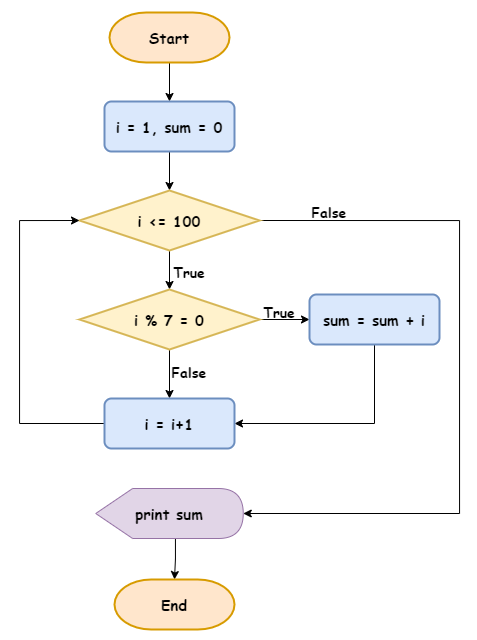

The diagram above was exported from draw.io. Its source (the exported page's mxGraphModel, read from the mxfile embedded in the PNG):
<mxGraphModel dx="1221" dy="681" grid="1" gridSize="10" guides="1" tooltips="1" connect="1" arrows="1" fold="1" page="1" pageScale="1" pageWidth="827" pageHeight="1169" math="0" shadow="0">
  <root>
    <mxCell id="WIyWlLk6GJQsqaUBKTNV-0" />
    <mxCell id="WIyWlLk6GJQsqaUBKTNV-1" parent="WIyWlLk6GJQsqaUBKTNV-0" />
    <mxCell id="V7-DAq7K5YZmPO4Xpan6-10" style="edgeStyle=orthogonalEdgeStyle;rounded=0;orthogonalLoop=1;jettySize=auto;html=1;exitX=0.5;exitY=1;exitDx=0;exitDy=0;exitPerimeter=0;entryX=0.5;entryY=0;entryDx=0;entryDy=0;fontFamily=Comic Sans MS;fontSize=15;" edge="1" parent="WIyWlLk6GJQsqaUBKTNV-1" source="V7-DAq7K5YZmPO4Xpan6-0" target="V7-DAq7K5YZmPO4Xpan6-1">
      <mxGeometry relative="1" as="geometry" />
    </mxCell>
    <mxCell id="V7-DAq7K5YZmPO4Xpan6-0" value="&lt;b&gt;Start&lt;/b&gt;" style="strokeWidth=2;html=1;shape=mxgraph.flowchart.terminator;whiteSpace=wrap;fillColor=#ffe6cc;strokeColor=#d79b00;fontFamily=Comic Sans MS;fontSize=15;" vertex="1" parent="WIyWlLk6GJQsqaUBKTNV-1">
      <mxGeometry x="240" y="240" width="120" height="50" as="geometry" />
    </mxCell>
    <mxCell id="V7-DAq7K5YZmPO4Xpan6-11" style="edgeStyle=orthogonalEdgeStyle;rounded=0;orthogonalLoop=1;jettySize=auto;html=1;exitX=0.5;exitY=1;exitDx=0;exitDy=0;entryX=0.5;entryY=0;entryDx=0;entryDy=0;entryPerimeter=0;fontFamily=Comic Sans MS;fontSize=15;" edge="1" parent="WIyWlLk6GJQsqaUBKTNV-1" source="V7-DAq7K5YZmPO4Xpan6-1" target="V7-DAq7K5YZmPO4Xpan6-2">
      <mxGeometry relative="1" as="geometry" />
    </mxCell>
    <mxCell id="V7-DAq7K5YZmPO4Xpan6-1" value="i = 1, sum = 0" style="rounded=1;whiteSpace=wrap;html=1;absoluteArcSize=1;arcSize=14;strokeWidth=2;fontFamily=Comic Sans MS;fontSize=15;fillColor=#dae8fc;strokeColor=#6c8ebf;fontStyle=1" vertex="1" parent="WIyWlLk6GJQsqaUBKTNV-1">
      <mxGeometry x="235" y="329" width="130" height="50" as="geometry" />
    </mxCell>
    <mxCell id="V7-DAq7K5YZmPO4Xpan6-14" style="edgeStyle=orthogonalEdgeStyle;rounded=0;orthogonalLoop=1;jettySize=auto;html=1;exitX=0.5;exitY=1;exitDx=0;exitDy=0;exitPerimeter=0;entryX=0.5;entryY=0;entryDx=0;entryDy=0;entryPerimeter=0;fontFamily=Comic Sans MS;fontSize=15;" edge="1" parent="WIyWlLk6GJQsqaUBKTNV-1" source="V7-DAq7K5YZmPO4Xpan6-2" target="V7-DAq7K5YZmPO4Xpan6-3">
      <mxGeometry relative="1" as="geometry" />
    </mxCell>
    <mxCell id="V7-DAq7K5YZmPO4Xpan6-19" style="edgeStyle=orthogonalEdgeStyle;rounded=0;orthogonalLoop=1;jettySize=auto;html=1;exitX=1;exitY=0.5;exitDx=0;exitDy=0;exitPerimeter=0;entryX=1;entryY=0.5;entryDx=0;entryDy=0;entryPerimeter=0;fontFamily=Comic Sans MS;fontSize=15;" edge="1" parent="WIyWlLk6GJQsqaUBKTNV-1" source="V7-DAq7K5YZmPO4Xpan6-2" target="V7-DAq7K5YZmPO4Xpan6-6">
      <mxGeometry relative="1" as="geometry">
        <Array as="points">
          <mxPoint x="590" y="448" />
          <mxPoint x="590" y="741" />
        </Array>
      </mxGeometry>
    </mxCell>
    <mxCell id="V7-DAq7K5YZmPO4Xpan6-2" value="i &amp;lt;= 100" style="strokeWidth=2;html=1;shape=mxgraph.flowchart.decision;whiteSpace=wrap;fontFamily=Comic Sans MS;fontSize=15;fillColor=#fff2cc;strokeColor=#d6b656;fontStyle=1" vertex="1" parent="WIyWlLk6GJQsqaUBKTNV-1">
      <mxGeometry x="210" y="418" width="180" height="60" as="geometry" />
    </mxCell>
    <mxCell id="V7-DAq7K5YZmPO4Xpan6-15" style="edgeStyle=orthogonalEdgeStyle;rounded=0;orthogonalLoop=1;jettySize=auto;html=1;exitX=1;exitY=0.5;exitDx=0;exitDy=0;exitPerimeter=0;fontFamily=Comic Sans MS;fontSize=15;" edge="1" parent="WIyWlLk6GJQsqaUBKTNV-1" source="V7-DAq7K5YZmPO4Xpan6-3" target="V7-DAq7K5YZmPO4Xpan6-4">
      <mxGeometry relative="1" as="geometry" />
    </mxCell>
    <mxCell id="V7-DAq7K5YZmPO4Xpan6-17" style="edgeStyle=orthogonalEdgeStyle;rounded=0;orthogonalLoop=1;jettySize=auto;html=1;exitX=0.5;exitY=1;exitDx=0;exitDy=0;exitPerimeter=0;entryX=0.5;entryY=0;entryDx=0;entryDy=0;fontFamily=Comic Sans MS;fontSize=15;" edge="1" parent="WIyWlLk6GJQsqaUBKTNV-1" source="V7-DAq7K5YZmPO4Xpan6-3" target="V7-DAq7K5YZmPO4Xpan6-5">
      <mxGeometry relative="1" as="geometry" />
    </mxCell>
    <mxCell id="V7-DAq7K5YZmPO4Xpan6-3" value="i % 7 = 0" style="strokeWidth=2;html=1;shape=mxgraph.flowchart.decision;whiteSpace=wrap;fontFamily=Comic Sans MS;fontSize=15;fillColor=#fff2cc;strokeColor=#d6b656;fontStyle=1" vertex="1" parent="WIyWlLk6GJQsqaUBKTNV-1">
      <mxGeometry x="210" y="517" width="180" height="60" as="geometry" />
    </mxCell>
    <mxCell id="V7-DAq7K5YZmPO4Xpan6-16" style="edgeStyle=orthogonalEdgeStyle;rounded=0;orthogonalLoop=1;jettySize=auto;html=1;exitX=0.5;exitY=1;exitDx=0;exitDy=0;entryX=1;entryY=0.5;entryDx=0;entryDy=0;fontFamily=Comic Sans MS;fontSize=15;" edge="1" parent="WIyWlLk6GJQsqaUBKTNV-1" source="V7-DAq7K5YZmPO4Xpan6-4" target="V7-DAq7K5YZmPO4Xpan6-5">
      <mxGeometry relative="1" as="geometry" />
    </mxCell>
    <mxCell id="V7-DAq7K5YZmPO4Xpan6-4" value="sum = sum + i" style="rounded=1;whiteSpace=wrap;html=1;absoluteArcSize=1;arcSize=14;strokeWidth=2;fontFamily=Comic Sans MS;fontSize=15;fillColor=#dae8fc;strokeColor=#6c8ebf;fontStyle=1" vertex="1" parent="WIyWlLk6GJQsqaUBKTNV-1">
      <mxGeometry x="440" y="522" width="130" height="50" as="geometry" />
    </mxCell>
    <mxCell id="V7-DAq7K5YZmPO4Xpan6-18" style="edgeStyle=orthogonalEdgeStyle;rounded=0;orthogonalLoop=1;jettySize=auto;html=1;exitX=0;exitY=0.5;exitDx=0;exitDy=0;entryX=0;entryY=0.5;entryDx=0;entryDy=0;entryPerimeter=0;fontFamily=Comic Sans MS;fontSize=15;" edge="1" parent="WIyWlLk6GJQsqaUBKTNV-1" source="V7-DAq7K5YZmPO4Xpan6-5" target="V7-DAq7K5YZmPO4Xpan6-2">
      <mxGeometry relative="1" as="geometry">
        <Array as="points">
          <mxPoint x="150" y="651" />
          <mxPoint x="150" y="448" />
        </Array>
      </mxGeometry>
    </mxCell>
    <mxCell id="V7-DAq7K5YZmPO4Xpan6-5" value="i = i+1" style="rounded=1;whiteSpace=wrap;html=1;absoluteArcSize=1;arcSize=14;strokeWidth=2;fontFamily=Comic Sans MS;fontSize=15;fillColor=#dae8fc;strokeColor=#6c8ebf;fontStyle=1" vertex="1" parent="WIyWlLk6GJQsqaUBKTNV-1">
      <mxGeometry x="235" y="626" width="130" height="50" as="geometry" />
    </mxCell>
    <mxCell id="V7-DAq7K5YZmPO4Xpan6-20" style="edgeStyle=orthogonalEdgeStyle;rounded=0;orthogonalLoop=1;jettySize=auto;html=1;exitX=0;exitY=0;exitDx=79.6875;exitDy=50;exitPerimeter=0;entryX=0.5;entryY=0;entryDx=0;entryDy=0;entryPerimeter=0;fontFamily=Comic Sans MS;fontSize=15;" edge="1" parent="WIyWlLk6GJQsqaUBKTNV-1" source="V7-DAq7K5YZmPO4Xpan6-6" target="V7-DAq7K5YZmPO4Xpan6-7">
      <mxGeometry relative="1" as="geometry" />
    </mxCell>
    <mxCell id="V7-DAq7K5YZmPO4Xpan6-6" value="&lt;b&gt;print sum&lt;/b&gt;" style="shape=display;whiteSpace=wrap;html=1;fontFamily=Comic Sans MS;fontSize=15;fillColor=#e1d5e7;strokeColor=#9673a6;" vertex="1" parent="WIyWlLk6GJQsqaUBKTNV-1">
      <mxGeometry x="226.25" y="716" width="147.5" height="50" as="geometry" />
    </mxCell>
    <mxCell id="V7-DAq7K5YZmPO4Xpan6-7" value="&lt;b&gt;End&lt;/b&gt;" style="strokeWidth=2;html=1;shape=mxgraph.flowchart.terminator;whiteSpace=wrap;fillColor=#ffe6cc;strokeColor=#d79b00;fontFamily=Comic Sans MS;fontSize=15;" vertex="1" parent="WIyWlLk6GJQsqaUBKTNV-1">
      <mxGeometry x="245" y="807" width="120" height="50" as="geometry" />
    </mxCell>
    <mxCell id="V7-DAq7K5YZmPO4Xpan6-21" value="True" style="text;html=1;strokeColor=none;fillColor=none;align=center;verticalAlign=middle;whiteSpace=wrap;rounded=0;fontFamily=Comic Sans MS;fontSize=14;fontStyle=1" vertex="1" parent="WIyWlLk6GJQsqaUBKTNV-1">
      <mxGeometry x="300" y="490" width="40" height="20" as="geometry" />
    </mxCell>
    <mxCell id="V7-DAq7K5YZmPO4Xpan6-23" value="True" style="text;html=1;strokeColor=none;fillColor=none;align=center;verticalAlign=middle;whiteSpace=wrap;rounded=0;fontFamily=Comic Sans MS;fontSize=14;fontStyle=1" vertex="1" parent="WIyWlLk6GJQsqaUBKTNV-1">
      <mxGeometry x="390" y="530" width="40" height="20" as="geometry" />
    </mxCell>
    <mxCell id="V7-DAq7K5YZmPO4Xpan6-24" value="False" style="text;html=1;strokeColor=none;fillColor=none;align=center;verticalAlign=middle;whiteSpace=wrap;rounded=0;fontFamily=Comic Sans MS;fontSize=14;fontStyle=1" vertex="1" parent="WIyWlLk6GJQsqaUBKTNV-1">
      <mxGeometry x="440" y="430" width="40" height="20" as="geometry" />
    </mxCell>
    <mxCell id="V7-DAq7K5YZmPO4Xpan6-26" value="False" style="text;html=1;strokeColor=none;fillColor=none;align=center;verticalAlign=middle;whiteSpace=wrap;rounded=0;fontFamily=Comic Sans MS;fontSize=14;fontStyle=1" vertex="1" parent="WIyWlLk6GJQsqaUBKTNV-1">
      <mxGeometry x="300" y="590" width="40" height="20" as="geometry" />
    </mxCell>
  </root>
</mxGraphModel>